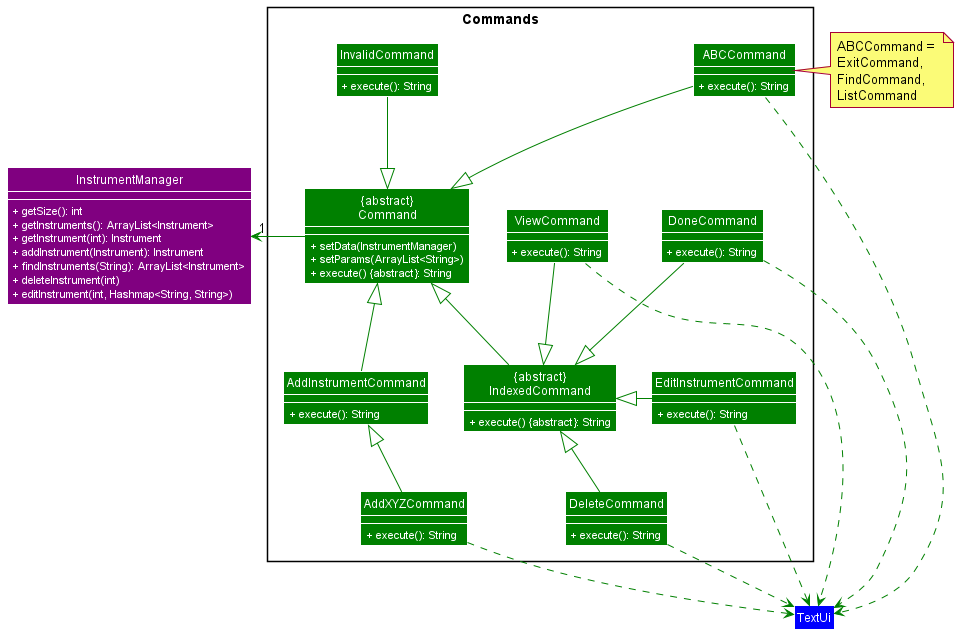

The diagram above was rendered by PlantUML. Its source (embedded in the PNG):
@startuml
!include Styles.puml

Package "Commands                    "  <<Rectangle>>{
     Class "{abstract}\nCommand" as Command COLOR_COMMANDS {
     <color:WHITE>{method} + setData(InstrumentManager)</color>
     <color:WHITE>{method} + setParams(ArrayList<String>)</color>
     <color:WHITE>{method} + execute() ABSTRACT: String</color>
     }
     Class ViewCommand COLOR_COMMANDS {
     <color:WHITE>{method} + execute(): String</color>
     }
     Class EditInstrumentCommand COLOR_COMMANDS {
     <color:WHITE>{method} + execute(): String</color>
     }
     Class DoneCommand COLOR_COMMANDS {
     <color:WHITE>{method} + execute(): String</color>
     }
     Class DeleteCommand COLOR_COMMANDS {
     <color:WHITE>{method} + execute(): String</color>
     }

     Class InvalidCommand COLOR_COMMANDS {
     <color:WHITE>{method} + execute(): String</color>
     }
     Class ABCCommand COLOR_COMMANDS {
     <color:WHITE>{method} + execute(): String</color>
     }
     Class AddInstrumentCommand COLOR_COMMANDS {
     <color:WHITE>{method} + execute(): String</color>
     }
     Class "{abstract}\nIndexedCommand" as IndexedCommand COLOR_COMMANDS {
     <color:WHITE>{method} + execute() ABSTRACT: String</color>
     }

     Class AddXYZCommand COLOR_COMMANDS {
     <color:WHITE>{method} + execute(): String</color>
     }
}


Class InstrumentManager COLOR_MODEL {
    <color:WHITE>{method} + getSize(): int</color>
    <color:WHITE>{method} + getInstruments(): ArrayList<Instrument></color>
    <color:WHITE>{method} + getInstrument(int): Instrument</color>
    <color:WHITE>{method} + addInstrument(Instrument): Instrument</color>
    <color:WHITE>{method} + findInstruments(String): ArrayList<Instrument></color>
    <color:WHITE>{method} + deleteInstrument(int)</color>
    <color:WHITE>{method} + editInstrument(int, Hashmap<String, String>)</color>
}

Class TextUi COLOR_UI

show Command members
show InstrumentManager members
show AddInstrumentCommand members
show IndexedCommand members
show InvalidCommand members
show DeleteCommand members
show DoneCommand members
show EditInstrumentCommand members
show ViewCommand members
show ABCCommand members
show AddXYZCommand members

InvalidCommand -[COLOR_COMMANDS]-|>Command
Command -left[COLOR_COMMANDS]->"1" InstrumentManager

note right of ABCCommand: ABCCommand = \nExitCommand, \nFindCommand, \nListCommand

ABCCommand -[COLOR_COMMANDS]-|>Command
AddInstrumentCommand -up[COLOR_COMMANDS]-|>Command
IndexedCommand -up[COLOR_COMMANDS]-|>Command

AddXYZCommand -up[COLOR_COMMANDS]-|>AddInstrumentCommand

EditInstrumentCommand -left[COLOR_COMMANDS]-|>IndexedCommand
ViewCommand -[COLOR_COMMANDS]-|>IndexedCommand
DoneCommand -down[COLOR_COMMANDS]-|>IndexedCommand
DeleteCommand -up[COLOR_COMMANDS]-|>IndexedCommand

AddXYZCommand -[COLOR_COMMANDS].>TextUi
ABCCommand -[COLOR_COMMANDS].>TextUi

DeleteCommand -[COLOR_COMMANDS].>TextUi
DoneCommand -[COLOR_COMMANDS].>TextUi
EditInstrumentCommand -[COLOR_COMMANDS].>TextUi
ViewCommand -[COLOR_COMMANDS].>TextUi


@enduml